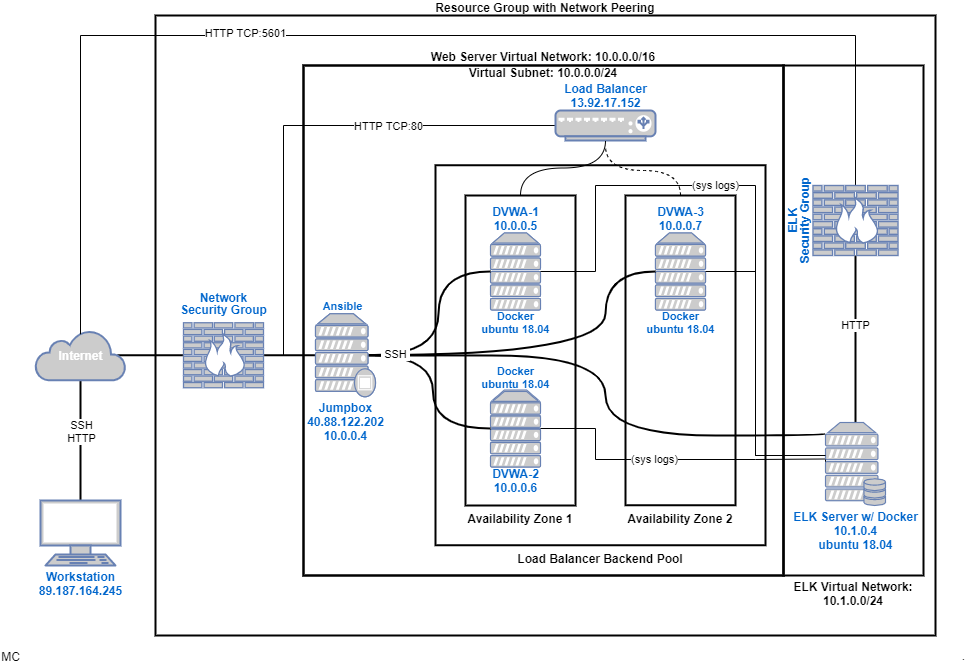

The diagram above was exported from draw.io. Its source (the exported page's mxGraphModel, read from the mxfile embedded in the PNG):
<mxGraphModel dx="1422" dy="762" grid="1" gridSize="10" guides="1" tooltips="1" connect="1" arrows="1" fold="1" page="1" pageScale="1" pageWidth="980" pageHeight="690" math="0" shadow="0">
  <root>
    <mxCell id="0" />
    <mxCell id="1" parent="0" />
    <mxCell id="bydnWLAAEBIZI0JUdbi9-74" value="&lt;span style=&quot;line-height: 100%&quot;&gt;Virtual Subnet: 10.0.0.0/24&lt;br&gt;&lt;/span&gt;" style="rounded=0;whiteSpace=wrap;html=1;strokeWidth=2;verticalAlign=bottom;perimeterSpacing=0;fillColor=none;labelPosition=center;verticalLabelPosition=top;align=center;spacingTop=0;spacingLeft=0;spacing=0;fontStyle=1;spacingBottom=-15;labelBorderColor=none;" parent="1" vertex="1">
      <mxGeometry x="310" y="80" width="480" height="510" as="geometry" />
    </mxCell>
    <mxCell id="bydnWLAAEBIZI0JUdbi9-75" value="&lt;span style=&quot;line-height: 100%&quot;&gt;Resource Group with Network Peering&lt;br&gt;&lt;/span&gt;" style="rounded=0;whiteSpace=wrap;html=1;strokeWidth=2;verticalAlign=bottom;perimeterSpacing=0;fillColor=none;labelPosition=center;verticalLabelPosition=top;align=center;spacingTop=0;spacingLeft=0;spacing=0;fontStyle=1;spacingBottom=0;" parent="1" vertex="1">
      <mxGeometry x="162" y="30" width="780" height="620" as="geometry" />
    </mxCell>
    <mxCell id="bydnWLAAEBIZI0JUdbi9-73" value="&lt;span style=&quot;line-height: 100%&quot;&gt;Web Server Virtual Network: 10.0.0.0/16&lt;br&gt;&lt;br&gt;&lt;/span&gt;" style="rounded=0;whiteSpace=wrap;html=1;strokeWidth=2;verticalAlign=bottom;perimeterSpacing=0;fillColor=none;labelPosition=center;verticalLabelPosition=top;align=center;spacingTop=0;spacingLeft=0;spacing=0;fontStyle=1;spacingBottom=-13;" parent="1" vertex="1">
      <mxGeometry x="310" y="80" width="480" height="510" as="geometry" />
    </mxCell>
    <mxCell id="bydnWLAAEBIZI0JUdbi9-72" value="&lt;b&gt;Load Balancer Backend Pool&lt;/b&gt;" style="rounded=0;whiteSpace=wrap;html=1;strokeWidth=2;verticalAlign=top;perimeterSpacing=0;fillColor=none;labelPosition=center;verticalLabelPosition=bottom;align=center;" parent="1" vertex="1">
      <mxGeometry x="442" y="179.75" width="330" height="380" as="geometry" />
    </mxCell>
    <object label="&lt;b style=&quot;font-size: 11px&quot;&gt;Docker&lt;br&gt;ubuntu 18.04&lt;br&gt;&lt;/b&gt;" id="PNlsOyhw8J9LoRk4CgsD-57">
      <mxCell style="fontColor=#0066CC;verticalAlign=top;verticalLabelPosition=bottom;labelPosition=center;align=center;html=1;outlineConnect=0;fillColor=#CCCCCC;strokeColor=#6881B3;gradientColor=none;gradientDirection=north;strokeWidth=2;shape=mxgraph.networks.server;spacingTop=-5;spacing=0;noLabel=0;metaEdit=0;fontSize=11;" parent="1" vertex="1">
        <mxGeometry x="662" y="247.5" width="50" height="77" as="geometry" />
      </mxCell>
    </object>
    <mxCell id="a1D1RMC5XEx75TYpGbc3-1" value="&lt;span style=&quot;line-height: 100%&quot;&gt;ELK Virtual Network: 10.1.0.0/24&lt;br&gt;&lt;br&gt;&lt;/span&gt;" style="rounded=0;whiteSpace=wrap;html=1;strokeWidth=2;verticalAlign=top;perimeterSpacing=0;fillColor=none;labelPosition=center;verticalLabelPosition=bottom;align=center;spacingTop=0;spacingLeft=0;spacing=0;fontStyle=1;spacingBottom=-13;" parent="1" vertex="1">
      <mxGeometry x="790" y="80" width="140" height="510" as="geometry" />
    </mxCell>
    <mxCell id="bydnWLAAEBIZI0JUdbi9-25" value="&lt;b style=&quot;line-height: 100%&quot;&gt;DVWA-2&lt;br&gt;10.0.0.6&lt;/b&gt;" style="fontColor=#0066CC;verticalAlign=top;verticalLabelPosition=bottom;labelPosition=center;align=center;html=1;outlineConnect=0;fillColor=#CCCCCC;strokeColor=#6881B3;gradientColor=none;gradientDirection=north;strokeWidth=2;shape=mxgraph.networks.server;spacingTop=-5;spacing=0;flipH=0;flipV=0;spacingBottom=0;horizontal=1;" parent="1" vertex="1">
      <mxGeometry x="497" y="404.5" width="50" height="77" as="geometry" />
    </mxCell>
    <mxCell id="PNlsOyhw8J9LoRk4CgsD-6" value="&lt;b&gt;Availability Zone 2&lt;/b&gt;" style="rounded=0;whiteSpace=wrap;html=1;strokeWidth=2;verticalAlign=top;perimeterSpacing=0;fillColor=none;labelPosition=center;verticalLabelPosition=bottom;align=center;" parent="1" vertex="1">
      <mxGeometry x="632" y="210" width="110" height="309.75" as="geometry" />
    </mxCell>
    <mxCell id="bydnWLAAEBIZI0JUdbi9-26" value="&lt;div&gt;&lt;b&gt;DVWA-3&lt;/b&gt;&lt;/div&gt;&lt;div&gt;&lt;b&gt;10.0.0.7&lt;/b&gt;&lt;/div&gt;" style="fontColor=#0066CC;verticalAlign=bottom;verticalLabelPosition=top;labelPosition=center;align=center;html=1;outlineConnect=0;fillColor=#CCCCCC;strokeColor=#6881B3;gradientColor=none;gradientDirection=north;strokeWidth=2;shape=mxgraph.networks.server;spacingTop=0;spacing=0;" parent="1" vertex="1">
      <mxGeometry x="662" y="247.5" width="50" height="77" as="geometry" />
    </mxCell>
    <mxCell id="PNlsOyhw8J9LoRk4CgsD-5" value="&lt;b&gt;Availability Zone 1&lt;/b&gt;" style="rounded=0;whiteSpace=wrap;html=1;strokeWidth=2;verticalAlign=top;perimeterSpacing=0;fillColor=none;labelPosition=center;verticalLabelPosition=bottom;align=center;" parent="1" vertex="1">
      <mxGeometry x="472" y="210" width="110" height="310" as="geometry" />
    </mxCell>
    <object label="&lt;b style=&quot;line-height: 100%&quot;&gt;DVWA-1&lt;br&gt;10.0.0.5&lt;/b&gt;" id="bydnWLAAEBIZI0JUdbi9-24">
      <mxCell style="fontColor=#0066CC;verticalAlign=bottom;verticalLabelPosition=top;labelPosition=center;align=center;html=1;outlineConnect=0;fillColor=#CCCCCC;strokeColor=#6881B3;gradientColor=none;gradientDirection=north;strokeWidth=2;shape=mxgraph.networks.server;spacingTop=0;spacing=0;noLabel=0;metaEdit=0;" parent="1" vertex="1">
        <mxGeometry x="497" y="247.5" width="50" height="77" as="geometry" />
      </mxCell>
    </object>
    <object label="&lt;b style=&quot;font-size: 11px&quot;&gt;Docker&lt;br&gt;ubuntu 18.04&lt;br&gt;&lt;/b&gt;" id="PNlsOyhw8J9LoRk4CgsD-56">
      <mxCell style="fontColor=#0066CC;verticalAlign=top;verticalLabelPosition=bottom;labelPosition=center;align=center;html=1;outlineConnect=0;fillColor=#CCCCCC;strokeColor=#6881B3;gradientColor=none;gradientDirection=north;strokeWidth=2;shape=mxgraph.networks.server;spacingTop=-5;spacing=0;noLabel=0;metaEdit=0;fontSize=11;" parent="1" vertex="1">
        <mxGeometry x="497" y="247.5" width="50" height="77" as="geometry" />
      </mxCell>
    </object>
    <object label="&lt;b style=&quot;font-size: 11px&quot;&gt;Docker&lt;br&gt;ubuntu 18.04&lt;br&gt;&lt;/b&gt;" id="PNlsOyhw8J9LoRk4CgsD-58">
      <mxCell style="fontColor=#0066CC;verticalAlign=bottom;verticalLabelPosition=top;labelPosition=center;align=center;html=1;outlineConnect=0;fillColor=#CCCCCC;strokeColor=#6881B3;gradientColor=none;gradientDirection=north;strokeWidth=2;shape=mxgraph.networks.server;spacingTop=0;spacing=0;noLabel=0;metaEdit=0;fontSize=11;" parent="1" vertex="1">
        <mxGeometry x="497" y="406" width="50" height="75.5" as="geometry" />
      </mxCell>
    </object>
    <mxCell id="PNlsOyhw8J9LoRk4CgsD-32" value="" style="edgeStyle=orthogonalEdgeStyle;rounded=0;orthogonalLoop=1;jettySize=auto;html=1;endArrow=none;endFill=0;strokeWidth=2;" parent="1" source="bydnWLAAEBIZI0JUdbi9-72" target="bydnWLAAEBIZI0JUdbi9-44" edge="1">
      <mxGeometry relative="1" as="geometry" />
    </mxCell>
    <mxCell id="bydnWLAAEBIZI0JUdbi9-62" style="orthogonalLoop=1;jettySize=auto;html=1;exitX=0.5;exitY=0;exitDx=0;exitDy=0;exitPerimeter=0;entryX=0.5;entryY=1;entryDx=0;entryDy=0;entryPerimeter=0;strokeColor=#000000;strokeWidth=2;endArrow=none;endFill=0;fontStyle=1" parent="1" source="bydnWLAAEBIZI0JUdbi9-13" target="bydnWLAAEBIZI0JUdbi9-14" edge="1">
      <mxGeometry relative="1" as="geometry" />
    </mxCell>
    <mxCell id="bydnWLAAEBIZI0JUdbi9-65" value="SSH&lt;br&gt;HTTP" style="edgeLabel;html=1;align=center;verticalAlign=middle;resizable=0;points=[];" parent="bydnWLAAEBIZI0JUdbi9-62" vertex="1" connectable="0">
      <mxGeometry x="0.1704" relative="1" as="geometry">
        <mxPoint as="offset" />
      </mxGeometry>
    </mxCell>
    <mxCell id="bydnWLAAEBIZI0JUdbi9-13" value="&lt;b&gt;Workstation&lt;/b&gt;&lt;br&gt;&lt;b&gt;89.187.164.245&lt;/b&gt;" style="fontColor=#0066CC;verticalAlign=top;verticalLabelPosition=bottom;labelPosition=center;align=center;html=1;outlineConnect=0;fillColor=#CCCCCC;strokeColor=#6881B3;gradientColor=none;gradientDirection=north;strokeWidth=2;shape=mxgraph.networks.terminal;spacing=0;" parent="1" vertex="1">
      <mxGeometry x="47" y="515" width="80" height="65" as="geometry" />
    </mxCell>
    <mxCell id="PNlsOyhw8J9LoRk4CgsD-39" value="" style="edgeStyle=none;rounded=0;orthogonalLoop=1;jettySize=auto;html=1;exitX=0.91;exitY=0.5;exitDx=0;exitDy=0;exitPerimeter=0;entryX=0;entryY=0.5;entryDx=0;entryDy=0;entryPerimeter=0;endArrow=none;endFill=0;strokeWidth=2;" parent="1" source="bydnWLAAEBIZI0JUdbi9-14" target="bydnWLAAEBIZI0JUdbi9-22" edge="1">
      <mxGeometry relative="1" as="geometry">
        <Array as="points" />
      </mxGeometry>
    </mxCell>
    <mxCell id="bydnWLAAEBIZI0JUdbi9-14" value="&lt;b&gt;&lt;font color=&quot;#ffffff&quot;&gt;Internet&lt;/font&gt;&lt;/b&gt;" style="html=1;outlineConnect=0;fillColor=#CCCCCC;strokeColor=#6881B3;gradientColor=none;gradientDirection=north;strokeWidth=2;shape=mxgraph.networks.cloud;fontColor=#0066CC;" parent="1" vertex="1">
      <mxGeometry x="42" y="344.75" width="90" height="50" as="geometry" />
    </mxCell>
    <mxCell id="PNlsOyhw8J9LoRk4CgsD-40" style="edgeStyle=none;rounded=0;orthogonalLoop=1;jettySize=auto;html=1;exitX=1;exitY=0.5;exitDx=0;exitDy=0;exitPerimeter=0;endArrow=none;endFill=0;strokeWidth=2;" parent="1" source="bydnWLAAEBIZI0JUdbi9-22" target="bydnWLAAEBIZI0JUdbi9-44" edge="1">
      <mxGeometry relative="1" as="geometry" />
    </mxCell>
    <mxCell id="bydnWLAAEBIZI0JUdbi9-22" value="&lt;p style=&quot;line-height: 0%&quot;&gt;&lt;b&gt;Network&lt;/b&gt;&lt;/p&gt;&lt;p style=&quot;line-height: 0%&quot;&gt;&lt;b&gt;Security Group&lt;/b&gt;&lt;/p&gt;" style="fontColor=#0066CC;verticalAlign=bottom;verticalLabelPosition=top;labelPosition=center;align=center;html=1;outlineConnect=0;fillColor=#CCCCCC;strokeColor=#6881B3;gradientColor=none;gradientDirection=north;strokeWidth=2;shape=mxgraph.networks.firewall;flipH=0;flipV=0;direction=east;spacing=0;" parent="1" vertex="1">
      <mxGeometry x="190" y="337.25" width="80" height="65" as="geometry" />
    </mxCell>
    <mxCell id="PNlsOyhw8J9LoRk4CgsD-27" value="" style="edgeStyle=orthogonalEdgeStyle;curved=1;rounded=0;orthogonalLoop=1;jettySize=auto;html=1;exitX=0;exitY=0.5;exitDx=0;exitDy=0;exitPerimeter=0;entryX=0.88;entryY=0.5;entryDx=0;entryDy=0;entryPerimeter=0;endArrow=none;endFill=0;strokeWidth=2;" parent="1" source="bydnWLAAEBIZI0JUdbi9-25" target="bydnWLAAEBIZI0JUdbi9-44" edge="1">
      <mxGeometry relative="1" as="geometry" />
    </mxCell>
    <mxCell id="PNlsOyhw8J9LoRk4CgsD-30" value="(sys logs)" style="edgeStyle=orthogonalEdgeStyle;rounded=0;orthogonalLoop=1;jettySize=auto;html=1;exitX=1;exitY=0.5;exitDx=0;exitDy=0;exitPerimeter=0;endArrow=none;endFill=0;entryX=0;entryY=0.5;entryDx=0;entryDy=0;entryPerimeter=0;" parent="1" edge="1">
      <mxGeometry x="-0.0808" relative="1" as="geometry">
        <mxPoint x="832" y="473.5" as="targetPoint" />
        <mxPoint x="547" y="443" as="sourcePoint" />
        <Array as="points">
          <mxPoint x="602" y="443" />
          <mxPoint x="602" y="474" />
          <mxPoint x="762" y="474" />
        </Array>
        <mxPoint as="offset" />
      </mxGeometry>
    </mxCell>
    <mxCell id="PNlsOyhw8J9LoRk4CgsD-28" style="edgeStyle=orthogonalEdgeStyle;curved=1;rounded=0;orthogonalLoop=1;jettySize=auto;html=1;exitX=0;exitY=0.5;exitDx=0;exitDy=0;exitPerimeter=0;entryX=0.88;entryY=0.5;entryDx=0;entryDy=0;entryPerimeter=0;endArrow=none;endFill=0;strokeWidth=2;" parent="1" source="bydnWLAAEBIZI0JUdbi9-26" target="bydnWLAAEBIZI0JUdbi9-44" edge="1">
      <mxGeometry relative="1" as="geometry">
        <Array as="points">
          <mxPoint x="612" y="286" />
          <mxPoint x="612" y="370" />
        </Array>
      </mxGeometry>
    </mxCell>
    <mxCell id="PNlsOyhw8J9LoRk4CgsD-31" style="edgeStyle=orthogonalEdgeStyle;rounded=0;orthogonalLoop=1;jettySize=auto;html=1;entryX=0;entryY=0.5;entryDx=0;entryDy=0;entryPerimeter=0;endArrow=none;endFill=0;exitX=1;exitY=0.5;exitDx=0;exitDy=0;exitPerimeter=0;" parent="1" source="bydnWLAAEBIZI0JUdbi9-26" target="PNlsOyhw8J9LoRk4CgsD-2" edge="1">
      <mxGeometry relative="1" as="geometry">
        <mxPoint x="712" y="325" as="sourcePoint" />
        <Array as="points">
          <mxPoint x="762" y="286" />
          <mxPoint x="762" y="470" />
          <mxPoint x="832" y="470" />
        </Array>
      </mxGeometry>
    </mxCell>
    <mxCell id="PNlsOyhw8J9LoRk4CgsD-9" style="edgeStyle=orthogonalEdgeStyle;rounded=0;orthogonalLoop=1;jettySize=auto;html=1;exitX=0;exitY=0.5;exitDx=0;exitDy=0;exitPerimeter=0;endArrow=none;endFill=0;fontStyle=1;strokeWidth=1;" parent="1" source="bydnWLAAEBIZI0JUdbi9-27" edge="1">
      <mxGeometry relative="1" as="geometry">
        <mxPoint x="290" y="370" as="targetPoint" />
        <Array as="points">
          <mxPoint x="290" y="140" />
        </Array>
      </mxGeometry>
    </mxCell>
    <mxCell id="PNlsOyhw8J9LoRk4CgsD-11" value="HTTP TCP:80" style="edgeLabel;html=1;align=center;verticalAlign=middle;resizable=0;points=[];" parent="PNlsOyhw8J9LoRk4CgsD-9" vertex="1" connectable="0">
      <mxGeometry x="-0.2367" y="-2" relative="1" as="geometry">
        <mxPoint x="24" y="2" as="offset" />
      </mxGeometry>
    </mxCell>
    <mxCell id="bydnWLAAEBIZI0JUdbi9-27" value="&lt;b style=&quot;line-height: 100%&quot;&gt;Load Balancer&lt;br&gt;13.92.17.152&lt;/b&gt;" style="fontColor=#0066CC;verticalAlign=bottom;verticalLabelPosition=top;labelPosition=center;align=center;html=1;outlineConnect=0;fillColor=#CCCCCC;strokeColor=#6881B3;gradientColor=none;gradientDirection=north;strokeWidth=2;shape=mxgraph.networks.load_balancer;spacing=0;" parent="1" vertex="1">
      <mxGeometry x="562" y="125" width="100" height="30" as="geometry" />
    </mxCell>
    <mxCell id="PNlsOyhw8J9LoRk4CgsD-26" style="edgeStyle=orthogonalEdgeStyle;curved=1;rounded=0;orthogonalLoop=1;jettySize=auto;html=1;exitX=0.88;exitY=0.5;exitDx=0;exitDy=0;exitPerimeter=0;entryX=0;entryY=0.5;entryDx=0;entryDy=0;entryPerimeter=0;endArrow=none;endFill=0;strokeWidth=2;" parent="1" source="bydnWLAAEBIZI0JUdbi9-44" target="bydnWLAAEBIZI0JUdbi9-24" edge="1">
      <mxGeometry relative="1" as="geometry">
        <Array as="points">
          <mxPoint x="445" y="369" />
          <mxPoint x="445" y="286" />
        </Array>
      </mxGeometry>
    </mxCell>
    <mxCell id="PNlsOyhw8J9LoRk4CgsD-36" style="edgeStyle=orthogonalEdgeStyle;curved=1;rounded=0;orthogonalLoop=1;jettySize=auto;html=1;exitX=0.88;exitY=0.5;exitDx=0;exitDy=0;exitPerimeter=0;endArrow=none;endFill=0;strokeWidth=2;entryX=0;entryY=0.14;entryDx=0;entryDy=0;entryPerimeter=0;" parent="1" source="bydnWLAAEBIZI0JUdbi9-44" target="PNlsOyhw8J9LoRk4CgsD-2" edge="1">
      <mxGeometry relative="1" as="geometry">
        <Array as="points">
          <mxPoint x="385" y="370" />
          <mxPoint x="612" y="370" />
          <mxPoint x="612" y="450" />
          <mxPoint x="832" y="450" />
        </Array>
      </mxGeometry>
    </mxCell>
    <mxCell id="bydnWLAAEBIZI0JUdbi9-44" value="&lt;b style=&quot;line-height: 100%&quot;&gt;Jumpbox&lt;br&gt;40.88.122.202&lt;br&gt;10.0.0.4&lt;/b&gt;" style="fontColor=#0066CC;verticalAlign=top;verticalLabelPosition=bottom;labelPosition=center;align=center;html=1;outlineConnect=0;fillColor=#CCCCCC;strokeColor=#6881B3;gradientColor=none;gradientDirection=north;strokeWidth=2;shape=mxgraph.networks.proxy_server;spacingTop=0;spacing=0;" parent="1" vertex="1">
      <mxGeometry x="322" y="328.25" width="60" height="83" as="geometry" />
    </mxCell>
    <mxCell id="bydnWLAAEBIZI0JUdbi9-76" style="edgeStyle=none;rounded=0;orthogonalLoop=1;jettySize=auto;html=1;exitX=0.75;exitY=0;exitDx=0;exitDy=0;endArrow=none;endFill=0;" parent="1" source="bydnWLAAEBIZI0JUdbi9-73" target="bydnWLAAEBIZI0JUdbi9-73" edge="1">
      <mxGeometry relative="1" as="geometry" />
    </mxCell>
    <mxCell id="bydnWLAAEBIZI0JUdbi9-78" value="" style="shape=image;html=1;verticalAlign=top;verticalLabelPosition=bottom;labelBackgroundColor=#ffffff;imageAspect=0;aspect=fixed;image=https://cdn3.iconfinder.com/data/icons/emoji-1-4/64/_zombie_head_emoji-128.png;strokeWidth=1;fillColor=none;" parent="1" vertex="1">
      <mxGeometry height="50" as="geometry" />
    </mxCell>
    <mxCell id="PNlsOyhw8J9LoRk4CgsD-33" style="edgeStyle=orthogonalEdgeStyle;rounded=0;orthogonalLoop=1;jettySize=auto;html=1;exitX=0.5;exitY=0;exitDx=0;exitDy=0;exitPerimeter=0;entryX=0.5;entryY=0.08;entryDx=0;entryDy=0;entryPerimeter=0;endArrow=none;endFill=0;strokeWidth=1;" parent="1" source="PNlsOyhw8J9LoRk4CgsD-1" target="bydnWLAAEBIZI0JUdbi9-14" edge="1">
      <mxGeometry relative="1" as="geometry">
        <Array as="points">
          <mxPoint x="862" y="50" />
          <mxPoint x="87" y="50" />
        </Array>
      </mxGeometry>
    </mxCell>
    <mxCell id="PNlsOyhw8J9LoRk4CgsD-34" value="HTTP TCP:5601" style="edgeLabel;html=1;align=center;verticalAlign=middle;resizable=0;points=[];" parent="PNlsOyhw8J9LoRk4CgsD-33" vertex="1" connectable="0">
      <mxGeometry x="-0.1527" y="-3" relative="1" as="geometry">
        <mxPoint x="-243" as="offset" />
      </mxGeometry>
    </mxCell>
    <mxCell id="PNlsOyhw8J9LoRk4CgsD-41" style="edgeStyle=none;rounded=0;orthogonalLoop=1;jettySize=auto;html=1;endArrow=none;endFill=0;strokeWidth=2;exitX=0.5;exitY=1;exitDx=0;exitDy=0;exitPerimeter=0;" parent="1" source="PNlsOyhw8J9LoRk4CgsD-1" target="PNlsOyhw8J9LoRk4CgsD-2" edge="1">
      <mxGeometry relative="1" as="geometry">
        <mxPoint x="862" y="310" as="sourcePoint" />
      </mxGeometry>
    </mxCell>
    <mxCell id="PNlsOyhw8J9LoRk4CgsD-42" value="HTTP" style="edgeLabel;html=1;align=center;verticalAlign=middle;resizable=0;points=[];" parent="PNlsOyhw8J9LoRk4CgsD-41" vertex="1" connectable="0">
      <mxGeometry x="-0.1728" y="-1" relative="1" as="geometry">
        <mxPoint as="offset" />
      </mxGeometry>
    </mxCell>
    <mxCell id="PNlsOyhw8J9LoRk4CgsD-2" value="&lt;b&gt;ELK Server w/ Docker&lt;br&gt;10.1.0.4&lt;br&gt;ubuntu 18.04&lt;br&gt;&lt;/b&gt;" style="fontColor=#0066CC;verticalAlign=top;verticalLabelPosition=bottom;labelPosition=center;align=center;html=1;outlineConnect=0;fillColor=#CCCCCC;strokeColor=#6881B3;gradientColor=none;gradientDirection=north;strokeWidth=2;shape=mxgraph.networks.server_storage;spacing=0;" parent="1" vertex="1">
      <mxGeometry x="832" y="437" width="60" height="83" as="geometry" />
    </mxCell>
    <mxCell id="PNlsOyhw8J9LoRk4CgsD-7" style="edgeStyle=orthogonalEdgeStyle;curved=1;rounded=0;orthogonalLoop=1;jettySize=auto;html=1;exitX=0.5;exitY=0;exitDx=0;exitDy=0;entryX=0.5;entryY=1;entryDx=0;entryDy=0;entryPerimeter=0;endArrow=none;endFill=0;" parent="1" source="PNlsOyhw8J9LoRk4CgsD-5" target="bydnWLAAEBIZI0JUdbi9-27" edge="1">
      <mxGeometry relative="1" as="geometry" />
    </mxCell>
    <mxCell id="PNlsOyhw8J9LoRk4CgsD-8" style="edgeStyle=orthogonalEdgeStyle;curved=1;rounded=0;orthogonalLoop=1;jettySize=auto;html=1;exitX=0.5;exitY=0;exitDx=0;exitDy=0;endArrow=none;endFill=0;dashed=1;" parent="1" source="PNlsOyhw8J9LoRk4CgsD-6" edge="1">
      <mxGeometry relative="1" as="geometry">
        <mxPoint x="612" y="160" as="targetPoint" />
      </mxGeometry>
    </mxCell>
    <mxCell id="PNlsOyhw8J9LoRk4CgsD-29" value="(sys logs)" style="edgeStyle=orthogonalEdgeStyle;rounded=0;orthogonalLoop=1;jettySize=auto;html=1;exitX=1;exitY=0.5;exitDx=0;exitDy=0;exitPerimeter=0;endArrow=none;endFill=0;" parent="1" source="bydnWLAAEBIZI0JUdbi9-24" edge="1">
      <mxGeometry x="-0.1856" relative="1" as="geometry">
        <mxPoint x="832" y="470" as="targetPoint" />
        <Array as="points">
          <mxPoint x="602" y="286" />
          <mxPoint x="602" y="200" />
          <mxPoint x="762" y="200" />
          <mxPoint x="762" y="470" />
        </Array>
        <mxPoint as="offset" />
      </mxGeometry>
    </mxCell>
    <mxCell id="PNlsOyhw8J9LoRk4CgsD-1" value="&lt;p style=&quot;line-height: 0%&quot;&gt;&lt;b&gt;ELK&lt;/b&gt;&lt;/p&gt;&lt;p style=&quot;line-height: 0%&quot;&gt;&lt;b&gt;Security Group&lt;/b&gt;&lt;/p&gt;" style="fontColor=#0066CC;verticalAlign=middle;verticalLabelPosition=middle;labelPosition=center;align=center;html=1;outlineConnect=0;fillColor=#CCCCCC;strokeColor=#6881B3;gradientColor=none;gradientDirection=north;strokeWidth=2;shape=mxgraph.networks.firewall;flipH=0;flipV=0;direction=east;spacing=0;horizontal=0;spacingLeft=0;spacingTop=-114;" parent="1" vertex="1">
      <mxGeometry x="819.5" y="200" width="85" height="70" as="geometry" />
    </mxCell>
    <mxCell id="PNlsOyhw8J9LoRk4CgsD-43" value="&lt;font style=&quot;font-size: 11px;&quot;&gt;&amp;nbsp;SSH&amp;nbsp;&lt;/font&gt;" style="text;html=1;align=center;verticalAlign=middle;resizable=0;points=[];autosize=1;strokeColor=none;labelBackgroundColor=#ffffff;fontSize=11;" parent="1" vertex="1">
      <mxGeometry x="382" y="358.5" width="40" height="20" as="geometry" />
    </mxCell>
    <mxCell id="sodI1SUEdJ0ZnT48cP-8-2" value="MC" style="shape=image;html=1;verticalAlign=middle;verticalLabelPosition=middle;labelBackgroundColor=#ffffff;imageAspect=0;aspect=fixed;image=https://cdn4.iconfinder.com/data/icons/smileys-for-fun/128/smiley__7-128.png;labelPosition=center;align=center;" parent="1" vertex="1">
      <mxGeometry x="16" y="670" width="1" height="1" as="geometry" />
    </mxCell>
    <mxCell id="OAThfeYgHOrNvgnz80p6-1" value="." style="text;html=1;align=center;verticalAlign=middle;resizable=0;points=[];autosize=1;strokeColor=none;" parent="1" vertex="1">
      <mxGeometry x="960" y="660" width="20" height="20" as="geometry" />
    </mxCell>
    <mxCell id="a1D1RMC5XEx75TYpGbc3-4" value="&lt;b style=&quot;font-size: 11px;&quot;&gt;Ansible&lt;/b&gt;" style="fontColor=#0066CC;verticalAlign=bottom;verticalLabelPosition=top;labelPosition=center;align=center;html=1;outlineConnect=0;fillColor=#CCCCCC;strokeColor=#6881B3;gradientColor=none;gradientDirection=north;strokeWidth=2;shape=mxgraph.networks.proxy_server;spacingTop=0;spacing=0;fontSize=11;spacingLeft=-6;" parent="1" vertex="1">
      <mxGeometry x="322" y="328.25" width="60" height="83" as="geometry" />
    </mxCell>
  </root>
</mxGraphModel>